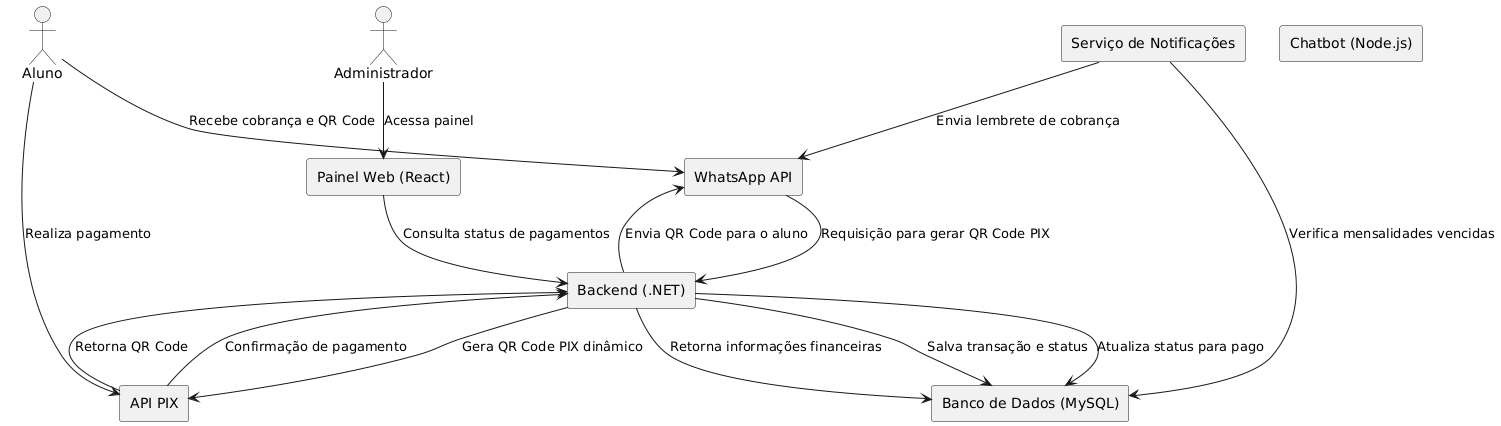

The diagram above was rendered by PlantUML. Its source (embedded in the PNG):
@startuml
skinparam componentStyle rectangle

actor "Aluno" as Aluno
actor "Administrador" as Admin

rectangle "WhatsApp API" as WA
rectangle "Backend (.NET)" as Backend
rectangle "Banco de Dados (MySQL)" as DB
rectangle "API PIX" as PIX
rectangle "Chatbot (Node.js)" as Chatbot
rectangle "Painel Web (React)" as Web
rectangle "Serviço de Notificações" as Notifier

Aluno --> WA : Recebe cobrança e QR Code
WA --> Backend : Requisição para gerar QR Code PIX
Backend --> PIX : Gera QR Code PIX dinâmico
PIX --> Backend : Retorna QR Code
Backend --> DB : Salva transação e status
Backend --> WA : Envia QR Code para o aluno

Aluno --> PIX : Realiza pagamento
PIX --> Backend : Confirmação de pagamento
Backend --> DB : Atualiza status para pago

Notifier --> DB : Verifica mensalidades vencidas
Notifier --> WA : Envia lembrete de cobrança

Admin --> Web : Acessa painel
Web --> Backend : Consulta status de pagamentos
Backend --> DB : Retorna informações financeiras
@enduml